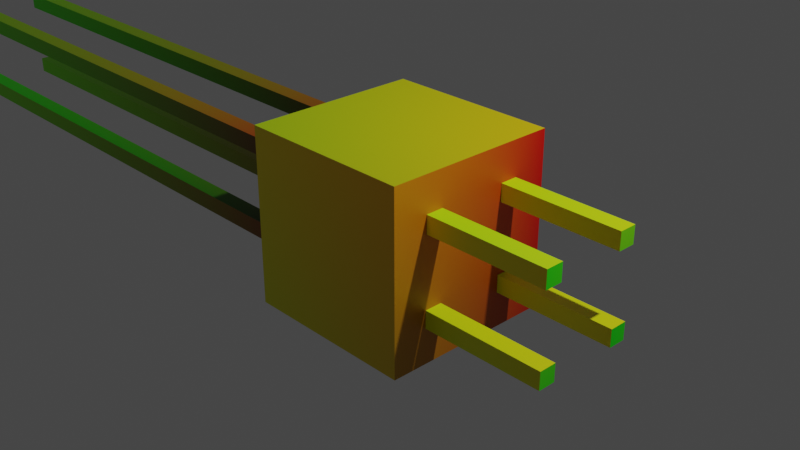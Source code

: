 # Source: Selection-Basic-UV-Unwrap.blend  (saved by Blender 3.6.11; exported with 4.5.12 LTS)
import bpy
from mathutils import Matrix  # noqa: F401  (used for matrix-valued properties, if any)

bpy.ops.wm.read_factory_settings(use_empty=True)
scene = bpy.context.scene
scene.name = 'Scene'

# ---- collections
col_collection = bpy.data.collections.new('Collection'); scene.collection.children.link(col_collection)
col_export = bpy.data.collections.new('Export'); scene.collection.children.link(col_export)

# ---- materials (node trees are filled in below, after node groups)
mat_material = bpy.data.materials.new('Material')
mat_material.alpha_threshold = 0.0
mat_material.use_transparent_shadow = False
mat_material.roughness = 0.5
mat_material.line_color = (0.0, 0.0, 0.0, 1.0)

# ---- node groups
ng_uv_helper = bpy.data.node_groups.new('UV Helper', 'GeometryNodeTree')
_s = ng_uv_helper.interface.new_socket(name='Geometry', in_out='OUTPUT', socket_type='NodeSocketGeometry')
_s = ng_uv_helper.interface.new_socket(name='UV Preview', in_out='OUTPUT', socket_type='NodeSocketGeometry')
_s = ng_uv_helper.interface.new_socket(name='Geometry', in_out='INPUT', socket_type='NodeSocketGeometry')
_s = ng_uv_helper.interface.new_socket(name='UV Map', in_out='INPUT', socket_type='NodeSocketString')
_s.default_value = 'UV'
_s = ng_uv_helper.interface.new_socket(name='UV', in_out='INPUT', socket_type='NodeSocketVector')
_s.hide_value = True
_s = ng_uv_helper.interface.new_socket(name='Factor', in_out='INPUT', socket_type='NodeSocketFloat')
_s.subtype = 'FACTOR'
_s.min_value = 0.0
_s.max_value = 1.0
ng_uv_helper.is_modifier = True
_N = ng_uv_helper.nodes; _L = ng_uv_helper.links
n0 = _N.new('NodeGroupInput'); n0.name = 'Group Input'; n0.location = (-371, 0)
n1 = _N.new('NodeGroupOutput'); n1.name = 'Group Output'; n1.location = (556, 20)
n2 = _N.new('GeometryNodeSetPosition'); n2.name = 'Set Position'; n2.location = (297, -38)
n3 = _N.new('GeometryNodeSplitEdges'); n3.name = 'Split Edges'; n3.location = (44, -64)
n4 = _N.new('GeometryNodeInputNamedAttribute'); n4.name = 'Named Attribute'; n4.location = (-152, -354)
n4.data_type = 'FLOAT_VECTOR'
n5 = _N.new('ShaderNodeMix'); n5.name = 'Mix'; n5.location = (77, -175)
n5.data_type = 'RGBA'
n6 = _N.new('GeometryNodeInputPosition'); n6.name = 'Position'; n6.location = (-153, -288)
n7 = _N.new('GeometryNodeStoreNamedAttribute'); n7.name = 'Store Named Attribute.001'; n7.location = (-171, 18)
n7.data_type = 'FLOAT2'
n7.domain = 'CORNER'
_L.new(n7.outputs[0], n3.inputs[0])
_L.new(n3.outputs[0], n2.inputs[0])
_L.new(n0.outputs[0], n7.inputs[0])
_L.new(n7.outputs[0], n1.inputs[0])
_L.new(n0.outputs[1], n7.inputs[2])
_L.new(n0.outputs[2], n7.inputs[3])
_L.new(n2.outputs[0], n1.inputs[1])
_L.new(n0.outputs[1], n4.inputs[0])
_L.new(n5.outputs[2], n2.inputs[2])
_L.new(n4.outputs[0], n5.inputs[7])
_L.new(n6.outputs[0], n5.inputs[6])
_L.new(n0.outputs[3], n5.inputs[0])
n1.is_active_output = True
ng_geometry_nodes = bpy.data.node_groups.new('Geometry Nodes', 'GeometryNodeTree')
_s = ng_geometry_nodes.interface.new_socket(name='Geometry', in_out='OUTPUT', socket_type='NodeSocketGeometry')
_s = ng_geometry_nodes.interface.new_socket(name='Geometry', in_out='INPUT', socket_type='NodeSocketGeometry')
ng_geometry_nodes.is_modifier = True
_N = ng_geometry_nodes.nodes; _L = ng_geometry_nodes.links
n0 = _N.new('NodeGroupInput'); n0.name = 'Group Input'; n0.location = (-340, 0)
n1 = _N.new('GeometryNodeTransform'); n1.name = 'Transform Geometry'; n1.location = (-185, -23)
n2 = _N.new('GeometryNodeInputNormal'); n2.name = 'Normal.001'; n2.location = (36, -351)
n2.legacy_corner_normals = True
n3 = _N.new('ShaderNodeVectorMath'); n3.name = 'Vector Math.001'; n3.location = (191, -377)
n3.hide = True
n3.operation = 'DOT_PRODUCT'
n3.inputs[1].default_value = (1.0, 0.0, 0.0)
n4 = _N.new('GeometryNodeInputNormal'); n4.name = 'Normal'; n4.location = (30, -280)
n4.legacy_corner_normals = True
n5 = _N.new('ShaderNodeVectorMath'); n5.name = 'Vector Math'; n5.location = (185, -306)
n5.hide = True
n5.operation = 'DOT_PRODUCT'
n5.inputs[1].default_value = (-1.0, 0.0, 0.0)
n6 = _N.new('FunctionNodeBooleanMath'); n6.name = 'Boolean Math'; n6.location = (133, -136)
n6.operation = 'OR'
n7 = _N.new('GeometryNodeSubdivideMesh'); n7.name = 'Subdivide Mesh'; n7.location = (-14, -21)
n8 = _N.new('GeometryNodeSwitch'); n8.name = 'Switch'; n8.location = (534, -491)
n8.input_type = 'FLOAT'
n8.inputs[1].default_value = 7.5
n8.inputs[2].default_value = 1.4
n9 = _N.new('GeometryNodeScaleElements'); n9.name = 'Scale Elements'; n9.location = (538, 26)
n9.inputs[2].default_value = 0.2
n10 = _N.new('GeometryNodeExtrudeMesh'); n10.name = 'Extrude Mesh.001'; n10.location = (758, 63)
n11 = _N.new('GeometryNodeExtrudeMesh'); n11.name = 'Extrude Mesh'; n11.location = (318, 26)
n11.inputs[3].default_value = 0.0
n12 = _N.new('GeometryNodeInputPosition'); n12.name = 'Position'; n12.location = (17, -471)
n13 = _N.new('ShaderNodeSeparateXYZ'); n13.name = 'Separate XYZ'; n13.location = (187, -467)
n14 = _N.new('FunctionNodeCompare'); n14.name = 'Compare'; n14.location = (364, -481)
n14.inputs[6].default_value = (0.0, 0.0, 0.0, 0.0)
n14.inputs[7].default_value = (0.0, 0.0, 0.0, 0.0)
n15 = _N.new('FunctionNodeCompare'); n15.name = 'Compare.001'; n15.location = (1005, -248)
n15.inputs[6].default_value = (0.0, 0.0, 0.0, 0.0)
n15.inputs[7].default_value = (0.0, 0.0, 0.0, 0.0)
n16 = _N.new('GeometryNodeInputMeshEdgeAngle'); n16.name = 'Edge Angle'; n16.location = (843, -314)
n17 = _N.new('GeometryNodeUVUnwrap'); n17.name = 'UV Unwrap'; n17.location = (1174, -72)
n17.inputs[2].default_value = 0.005
n18 = _N.new('GeometryNodeStoreNamedAttribute'); n18.name = 'Store Named Attribute'; n18.location = (966, 43)
n18.data_type = 'BOOLEAN'
n18.domain = 'FACE'
n18.inputs[2].default_value = 'top'
n19 = _N.new('NodeGroupOutput'); n19.name = 'Group Output'; n19.location = (1734, 95)
n20 = _N.new('GeometryNodeGroup'); n20.name = 'Group'; n20.location = (1399, 50)
n20.node_tree = ng_uv_helper
n20.inputs[1].default_value = 'UVMap'
n20.inputs[3].default_value = 1.0
_L.new(n0.outputs[0], n1.inputs[0])
_L.new(n1.outputs[0], n7.inputs[0])
_L.new(n7.outputs[0], n11.inputs[0])
_L.new(n11.outputs[0], n9.inputs[0])
_L.new(n11.outputs[1], n9.inputs[1])
_L.new(n9.outputs[0], n10.inputs[0])
_L.new(n11.outputs[1], n10.inputs[1])
_L.new(n4.outputs[0], n5.inputs[0])
_L.new(n5.outputs[1], n6.inputs[0])
_L.new(n2.outputs[0], n3.inputs[0])
_L.new(n3.outputs[1], n6.inputs[1])
_L.new(n6.outputs[0], n11.inputs[1])
_L.new(n12.outputs[0], n13.inputs[0])
_L.new(n13.outputs[0], n14.inputs[0])
_L.new(n8.outputs[0], n10.inputs[3])
_L.new(n14.outputs[0], n8.inputs[0])
_L.new(n10.outputs[0], n18.inputs[0])
_L.new(n11.outputs[1], n18.inputs[3])
_L.new(n18.outputs[0], n20.inputs[0])
_L.new(n17.outputs[0], n20.inputs[2])
_L.new(n15.outputs[0], n17.inputs[1])
_L.new(n16.outputs[0], n15.inputs[0])
_L.new(n20.outputs[0], n19.inputs[0])
n19.is_active_output = True

# ---- material node trees
mat_material.use_nodes = True; mat_material.node_tree.nodes.clear()
_N = mat_material.node_tree.nodes; _L = mat_material.node_tree.links
n0 = _N.new('ShaderNodeAttribute'); n0.name = 'Attribute'; n0.location = (-430, 244)
n0.attribute_name = 'UVMap'
n1 = _N.new('ShaderNodeBsdfPrincipled'); n1.name = 'Principled BSDF'; n1.location = (10, 300)
n1.distribution = 'GGX'
n1.subsurface_method = 'RANDOM_WALK_SKIN'
n1.inputs[3].default_value = 1.45
n1.inputs[27].default_value = (0.0, 0.0, 0.0, 1.0)
n1.inputs[28].default_value = 1.0
n2 = _N.new('ShaderNodeOutputMaterial'); n2.name = 'Material Output'; n2.location = (302, 282)
_L.new(n1.outputs[0], n2.inputs[0])
_L.new(n0.outputs[0], n1.inputs[0])
n2.is_active_output = True

# ---- world
world_world = bpy.data.worlds.new('World'); scene.world = world_world
world_world.use_nodes = True; world_world.node_tree.nodes.clear()
_N = world_world.node_tree.nodes; _L = world_world.node_tree.links
n0 = _N.new('ShaderNodeOutputWorld'); n0.name = 'World Output'; n0.location = (300, 300)
n1 = _N.new('ShaderNodeBackground'); n1.name = 'Background'; n1.location = (10, 300)
n1.inputs[0].default_value = (0.05088, 0.05088, 0.05088, 1.0)
_L.new(n1.outputs[0], n0.inputs[0])
n0.is_active_output = True
world_world.color = (0.05088, 0.05088, 0.05088)
world_world.use_sun_shadow = False
world_world.sun_shadow_jitter_overblur = 0.0

# ---- cameras
cam_camera = bpy.data.cameras.new('Camera')
cam_camera.clip_end = 100.0
cam_camera.ortho_scale = 7.314

# ---- lights
light_light = bpy.data.lights.new('Light', 'POINT')
light_light.transmission_factor = 0.0
light_light.energy = 1000.0
light_light.shadow_soft_size = 0.1
light_light.shadow_maximum_resolution = 0.006
light_light.use_absolute_resolution = True

# ---- meshes
me_cube = bpy.data.meshes.new('Cube')
me_cube.from_pydata([(1.0, 1.0, 1.0), (1.0, 1.0, -1.0), (1.0, -1.0, 1.0), (1.0, -1.0, -1.0), (-1.0, 1.0, 1.0), (-1.0, 1.0, -1.0), (-1.0, -1.0, 1.0), (-1.0, -1.0, -1.0)], [], [(0, 4, 6, 2), (3, 2, 6, 7), (7, 6, 4, 5), (5, 1, 3, 7), (1, 0, 2, 3), (5, 4, 0, 1)])
_uv = me_cube.uv_layers.new(name='UVMap')
_uv.uv.foreach_set('vector', [0.625, 0.5, 0.875, 0.5, 0.875, 0.75, 0.625, 0.75, 0.375, 0.75, 0.625, 0.75, 0.625, 1.0, 0.375, 1.0, 0.375, 0.0, 0.625, 0.0, 0.625, 0.25, 0.375, 0.25, 0.125, 0.5, 0.375, 0.5, 0.375, 0.75, 0.125, 0.75, 0.375, 0.5, 0.625, 0.5, 0.625, 0.75, 0.375, 0.75, 0.375, 0.25, 0.625, 0.25, 0.625, 0.5, 0.375, 0.5])
me_cube.materials.append(mat_material)
me_cube.use_mirror_vertex_groups = False
me_cube.update()

# ---- objects
ob_cube = bpy.data.objects.new('Cube', me_cube)
ob_light = bpy.data.objects.new('Light', light_light)
ob_camera = bpy.data.objects.new('Camera', cam_camera)

# ---- transforms, parenting, visibility, modifiers, constraints
ob_cube.location = (0.0, 0.0, 0.0)
ob_cube.lock_rotations_4d = False
ob_cube.empty_display_type = 'ARROWS'
ob_cube.lineart.crease_threshold = 0.0
_m = ob_cube.modifiers.new('GeometryNodes', 'NODES')
_m.node_group = ng_geometry_nodes
ob_light.location = (4.076, 1.005, 5.904)
ob_light.rotation_euler = (0.6503, 0.05522, 1.866)
ob_light.lock_rotations_4d = False
ob_light.empty_display_type = 'ARROWS'
ob_light.color = (0.0, 0.0, 0.0, 0.0)
ob_light.lineart.crease_threshold = 0.0
ob_camera.location = (7.359, -6.926, 4.958)
ob_camera.rotation_euler = (1.109, 0.0, 0.8149)
ob_camera.lock_rotations_4d = False
ob_camera.empty_display_type = 'ARROWS'
ob_camera.color = (0.0, 0.0, 0.0, 0.0)
ob_camera.display_type = 'WIRE'
ob_camera.lineart.crease_threshold = 0.0

# ---- collection membership
col_collection.objects.link(ob_cube)
col_collection.objects.link(ob_light)
col_collection.objects.link(ob_camera)

# ---- scene / render settings (as saved in the file)
scene.camera = ob_camera
scene.frame_start = 1; scene.frame_end = 250; scene.frame_set(1)
scene.render.engine = 'BLENDER_EEVEE_NEXT'
scene.cycles.sampling_pattern = 'TABULATED_SOBOL'
scene.view_settings.view_transform = 'Filmic'
bpy.context.view_layer.update()
